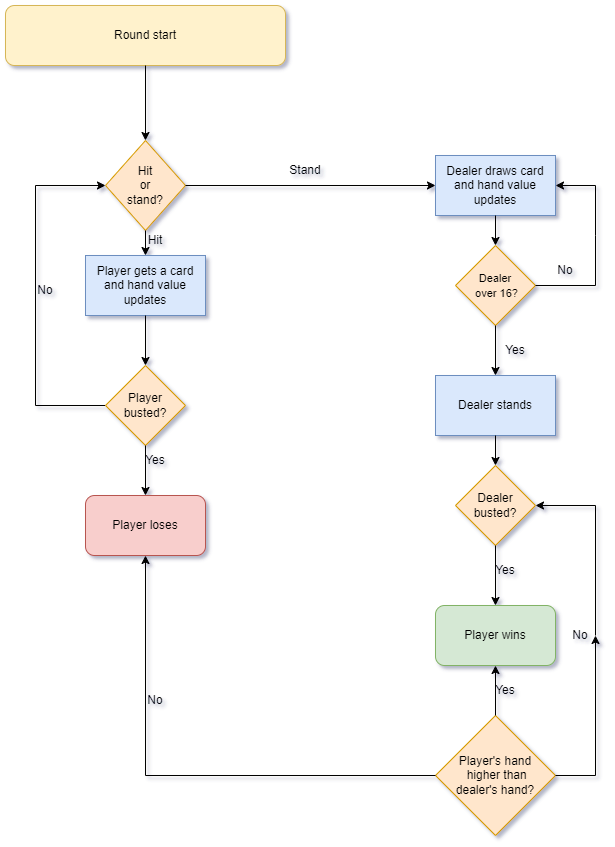

The diagram above was exported from draw.io. Its source (the exported page's mxGraphModel, read from the mxfile embedded in the PNG):
<mxGraphModel dx="2266" dy="841" grid="1" gridSize="10" guides="1" tooltips="1" connect="1" arrows="1" fold="1" page="1" pageScale="1" pageWidth="850" pageHeight="1100" background="none" math="0" shadow="1">
  <root>
    <mxCell id="0" />
    <mxCell id="1" parent="0" />
    <mxCell id="F1WHXFZJfG1m5uOvKMY1-11" value="Round start" style="rounded=1;whiteSpace=wrap;html=1;fillColor=#fff2cc;strokeColor=#d6b656;" vertex="1" parent="1">
      <mxGeometry x="130" y="30" width="280" height="60" as="geometry" />
    </mxCell>
    <mxCell id="F1WHXFZJfG1m5uOvKMY1-12" value="Hit &lt;br&gt;or &lt;br&gt;stand?" style="rhombus;whiteSpace=wrap;html=1;rotation=0;fillColor=#ffe6cc;strokeColor=#d79b00;" vertex="1" parent="1">
      <mxGeometry x="230" y="165" width="80" height="90" as="geometry" />
    </mxCell>
    <mxCell id="F1WHXFZJfG1m5uOvKMY1-14" value="" style="endArrow=classic;html=1;rounded=0;exitX=1;exitY=0.5;exitDx=0;exitDy=0;entryX=0;entryY=0.5;entryDx=0;entryDy=0;" edge="1" parent="1" source="F1WHXFZJfG1m5uOvKMY1-12" target="F1WHXFZJfG1m5uOvKMY1-18">
      <mxGeometry width="50" height="50" relative="1" as="geometry">
        <mxPoint x="400" y="460" as="sourcePoint" />
        <mxPoint x="380" y="210" as="targetPoint" />
      </mxGeometry>
    </mxCell>
    <mxCell id="F1WHXFZJfG1m5uOvKMY1-15" value="Stand" style="text;html=1;strokeColor=none;fillColor=none;align=center;verticalAlign=middle;whiteSpace=wrap;rounded=0;" vertex="1" parent="1">
      <mxGeometry x="400" y="180" width="60" height="30" as="geometry" />
    </mxCell>
    <mxCell id="F1WHXFZJfG1m5uOvKMY1-16" value="&lt;font style=&quot;font-size: 11px;&quot;&gt;Dealer&lt;br&gt;&amp;nbsp;over 16?&lt;/font&gt;" style="rhombus;whiteSpace=wrap;html=1;fillColor=#ffe6cc;strokeColor=#d79b00;" vertex="1" parent="1">
      <mxGeometry x="580" y="270" width="80" height="80" as="geometry" />
    </mxCell>
    <mxCell id="F1WHXFZJfG1m5uOvKMY1-18" value="Dealer draws card and hand value updates" style="rounded=0;whiteSpace=wrap;html=1;fillColor=#dae8fc;strokeColor=#6c8ebf;" vertex="1" parent="1">
      <mxGeometry x="560" y="180" width="120" height="60" as="geometry" />
    </mxCell>
    <mxCell id="F1WHXFZJfG1m5uOvKMY1-19" value="" style="endArrow=classic;html=1;rounded=0;exitX=1;exitY=0.5;exitDx=0;exitDy=0;entryX=1;entryY=0.5;entryDx=0;entryDy=0;" edge="1" parent="1" source="F1WHXFZJfG1m5uOvKMY1-16" target="F1WHXFZJfG1m5uOvKMY1-18">
      <mxGeometry width="50" height="50" relative="1" as="geometry">
        <mxPoint x="400" y="440" as="sourcePoint" />
        <mxPoint x="450" y="390" as="targetPoint" />
        <Array as="points">
          <mxPoint x="720" y="310" />
          <mxPoint x="720" y="260" />
          <mxPoint x="720" y="210" />
        </Array>
      </mxGeometry>
    </mxCell>
    <mxCell id="F1WHXFZJfG1m5uOvKMY1-20" value="No" style="text;html=1;strokeColor=none;fillColor=none;align=center;verticalAlign=middle;whiteSpace=wrap;rounded=0;" vertex="1" parent="1">
      <mxGeometry x="660" y="280" width="60" height="30" as="geometry" />
    </mxCell>
    <mxCell id="F1WHXFZJfG1m5uOvKMY1-21" value="Dealer stands" style="rounded=0;whiteSpace=wrap;html=1;fillColor=#dae8fc;strokeColor=#6c8ebf;" vertex="1" parent="1">
      <mxGeometry x="560" y="400" width="120" height="60" as="geometry" />
    </mxCell>
    <mxCell id="F1WHXFZJfG1m5uOvKMY1-22" value="" style="endArrow=classic;html=1;rounded=0;exitX=0.5;exitY=1;exitDx=0;exitDy=0;entryX=0.5;entryY=0;entryDx=0;entryDy=0;" edge="1" parent="1" source="F1WHXFZJfG1m5uOvKMY1-16" target="F1WHXFZJfG1m5uOvKMY1-21">
      <mxGeometry width="50" height="50" relative="1" as="geometry">
        <mxPoint x="400" y="440" as="sourcePoint" />
        <mxPoint x="450" y="390" as="targetPoint" />
      </mxGeometry>
    </mxCell>
    <mxCell id="F1WHXFZJfG1m5uOvKMY1-23" value="Yes" style="text;html=1;strokeColor=none;fillColor=none;align=center;verticalAlign=middle;whiteSpace=wrap;rounded=0;" vertex="1" parent="1">
      <mxGeometry x="610" y="360" width="60" height="30" as="geometry" />
    </mxCell>
    <mxCell id="F1WHXFZJfG1m5uOvKMY1-24" value="Dealer&lt;br&gt;busted?" style="rhombus;whiteSpace=wrap;html=1;fillColor=#ffe6cc;strokeColor=#d79b00;" vertex="1" parent="1">
      <mxGeometry x="580" y="490" width="80" height="80" as="geometry" />
    </mxCell>
    <mxCell id="F1WHXFZJfG1m5uOvKMY1-25" value="" style="endArrow=classic;html=1;rounded=0;exitX=0.5;exitY=1;exitDx=0;exitDy=0;entryX=0.5;entryY=0;entryDx=0;entryDy=0;" edge="1" parent="1" source="F1WHXFZJfG1m5uOvKMY1-21" target="F1WHXFZJfG1m5uOvKMY1-24">
      <mxGeometry width="50" height="50" relative="1" as="geometry">
        <mxPoint x="400" y="440" as="sourcePoint" />
        <mxPoint x="450" y="390" as="targetPoint" />
      </mxGeometry>
    </mxCell>
    <mxCell id="F1WHXFZJfG1m5uOvKMY1-26" value="Player wins" style="rounded=1;whiteSpace=wrap;html=1;fillColor=#d5e8d4;strokeColor=#82b366;" vertex="1" parent="1">
      <mxGeometry x="560" y="630" width="120" height="60" as="geometry" />
    </mxCell>
    <mxCell id="F1WHXFZJfG1m5uOvKMY1-27" value="" style="endArrow=classic;html=1;rounded=0;exitX=0.5;exitY=1;exitDx=0;exitDy=0;entryX=0.5;entryY=0;entryDx=0;entryDy=0;" edge="1" parent="1" source="F1WHXFZJfG1m5uOvKMY1-24" target="F1WHXFZJfG1m5uOvKMY1-26">
      <mxGeometry width="50" height="50" relative="1" as="geometry">
        <mxPoint x="400" y="640" as="sourcePoint" />
        <mxPoint x="450" y="590" as="targetPoint" />
      </mxGeometry>
    </mxCell>
    <mxCell id="F1WHXFZJfG1m5uOvKMY1-28" value="Player's hand&lt;br&gt;&amp;nbsp;higher than &lt;br&gt;dealer's hand?" style="rhombus;whiteSpace=wrap;html=1;fillColor=#ffe6cc;strokeColor=#d79b00;" vertex="1" parent="1">
      <mxGeometry x="560" y="740" width="120" height="120" as="geometry" />
    </mxCell>
    <mxCell id="F1WHXFZJfG1m5uOvKMY1-29" value="" style="endArrow=classic;html=1;rounded=0;exitX=0.5;exitY=0;exitDx=0;exitDy=0;" edge="1" parent="1" source="F1WHXFZJfG1m5uOvKMY1-28" target="F1WHXFZJfG1m5uOvKMY1-26">
      <mxGeometry width="50" height="50" relative="1" as="geometry">
        <mxPoint x="400" y="640" as="sourcePoint" />
        <mxPoint x="450" y="590" as="targetPoint" />
      </mxGeometry>
    </mxCell>
    <mxCell id="F1WHXFZJfG1m5uOvKMY1-30" value="" style="endArrow=classic;html=1;rounded=0;exitX=1;exitY=0.5;exitDx=0;exitDy=0;entryX=1;entryY=0.5;entryDx=0;entryDy=0;" edge="1" parent="1" source="F1WHXFZJfG1m5uOvKMY1-33" target="F1WHXFZJfG1m5uOvKMY1-24">
      <mxGeometry width="50" height="50" relative="1" as="geometry">
        <mxPoint x="400" y="640" as="sourcePoint" />
        <mxPoint x="450" y="590" as="targetPoint" />
        <Array as="points">
          <mxPoint x="720" y="530" />
        </Array>
      </mxGeometry>
    </mxCell>
    <mxCell id="F1WHXFZJfG1m5uOvKMY1-32" value="" style="endArrow=classic;html=1;rounded=0;exitX=1;exitY=0.5;exitDx=0;exitDy=0;entryX=1;entryY=0.5;entryDx=0;entryDy=0;" edge="1" parent="1" source="F1WHXFZJfG1m5uOvKMY1-28" target="F1WHXFZJfG1m5uOvKMY1-33">
      <mxGeometry width="50" height="50" relative="1" as="geometry">
        <mxPoint x="680" y="800" as="sourcePoint" />
        <mxPoint x="660" y="530" as="targetPoint" />
        <Array as="points">
          <mxPoint x="720" y="800" />
        </Array>
      </mxGeometry>
    </mxCell>
    <mxCell id="F1WHXFZJfG1m5uOvKMY1-33" value="No" style="text;html=1;strokeColor=none;fillColor=none;align=center;verticalAlign=middle;whiteSpace=wrap;rounded=0;" vertex="1" parent="1">
      <mxGeometry x="690" y="645" width="30" height="30" as="geometry" />
    </mxCell>
    <mxCell id="F1WHXFZJfG1m5uOvKMY1-35" value="Yes" style="text;html=1;strokeColor=none;fillColor=none;align=center;verticalAlign=middle;whiteSpace=wrap;rounded=0;" vertex="1" parent="1">
      <mxGeometry x="600" y="580" width="60" height="30" as="geometry" />
    </mxCell>
    <mxCell id="F1WHXFZJfG1m5uOvKMY1-36" value="Yes" style="text;html=1;strokeColor=none;fillColor=none;align=center;verticalAlign=middle;whiteSpace=wrap;rounded=0;" vertex="1" parent="1">
      <mxGeometry x="600" y="700" width="60" height="30" as="geometry" />
    </mxCell>
    <mxCell id="F1WHXFZJfG1m5uOvKMY1-38" value="" style="endArrow=classic;html=1;rounded=0;exitX=0.5;exitY=1;exitDx=0;exitDy=0;entryX=0.5;entryY=0;entryDx=0;entryDy=0;" edge="1" parent="1" source="F1WHXFZJfG1m5uOvKMY1-11" target="F1WHXFZJfG1m5uOvKMY1-12">
      <mxGeometry width="50" height="50" relative="1" as="geometry">
        <mxPoint x="400" y="310" as="sourcePoint" />
        <mxPoint x="450" y="260" as="targetPoint" />
      </mxGeometry>
    </mxCell>
    <mxCell id="F1WHXFZJfG1m5uOvKMY1-39" value="Player gets a card and hand value updates" style="rounded=0;whiteSpace=wrap;html=1;fillColor=#dae8fc;strokeColor=#6c8ebf;" vertex="1" parent="1">
      <mxGeometry x="210" y="280" width="120" height="60" as="geometry" />
    </mxCell>
    <mxCell id="F1WHXFZJfG1m5uOvKMY1-40" value="" style="endArrow=classic;html=1;rounded=0;entryX=0;entryY=0.5;entryDx=0;entryDy=0;exitX=0;exitY=0.5;exitDx=0;exitDy=0;" edge="1" parent="1" source="F1WHXFZJfG1m5uOvKMY1-43" target="F1WHXFZJfG1m5uOvKMY1-12">
      <mxGeometry width="50" height="50" relative="1" as="geometry">
        <mxPoint x="100" y="350" as="sourcePoint" />
        <mxPoint x="150" y="300" as="targetPoint" />
        <Array as="points">
          <mxPoint x="160" y="430" />
          <mxPoint x="160" y="210" />
        </Array>
      </mxGeometry>
    </mxCell>
    <mxCell id="F1WHXFZJfG1m5uOvKMY1-41" value="" style="endArrow=classic;html=1;rounded=0;exitX=0.5;exitY=1;exitDx=0;exitDy=0;entryX=0.5;entryY=0;entryDx=0;entryDy=0;" edge="1" parent="1" source="F1WHXFZJfG1m5uOvKMY1-12" target="F1WHXFZJfG1m5uOvKMY1-39">
      <mxGeometry width="50" height="50" relative="1" as="geometry">
        <mxPoint x="400" y="290" as="sourcePoint" />
        <mxPoint x="450" y="240" as="targetPoint" />
      </mxGeometry>
    </mxCell>
    <mxCell id="F1WHXFZJfG1m5uOvKMY1-42" value="Hit" style="text;html=1;strokeColor=none;fillColor=none;align=center;verticalAlign=middle;whiteSpace=wrap;rounded=0;" vertex="1" parent="1">
      <mxGeometry x="250" y="250" width="60" height="30" as="geometry" />
    </mxCell>
    <mxCell id="F1WHXFZJfG1m5uOvKMY1-43" value="Player&lt;br&gt;busted?" style="rhombus;whiteSpace=wrap;html=1;fillColor=#ffe6cc;strokeColor=#d79b00;" vertex="1" parent="1">
      <mxGeometry x="230" y="390" width="80" height="80" as="geometry" />
    </mxCell>
    <mxCell id="F1WHXFZJfG1m5uOvKMY1-44" value="" style="endArrow=classic;html=1;rounded=0;exitX=0.5;exitY=1;exitDx=0;exitDy=0;entryX=0.5;entryY=0;entryDx=0;entryDy=0;" edge="1" parent="1" source="F1WHXFZJfG1m5uOvKMY1-39" target="F1WHXFZJfG1m5uOvKMY1-43">
      <mxGeometry width="50" height="50" relative="1" as="geometry">
        <mxPoint x="400" y="470" as="sourcePoint" />
        <mxPoint x="450" y="420" as="targetPoint" />
      </mxGeometry>
    </mxCell>
    <mxCell id="F1WHXFZJfG1m5uOvKMY1-45" value="No" style="text;html=1;strokeColor=none;fillColor=none;align=center;verticalAlign=middle;whiteSpace=wrap;rounded=0;" vertex="1" parent="1">
      <mxGeometry x="140" y="300" width="60" height="30" as="geometry" />
    </mxCell>
    <mxCell id="F1WHXFZJfG1m5uOvKMY1-46" value="Player loses" style="rounded=1;whiteSpace=wrap;html=1;fillColor=#f8cecc;strokeColor=#b85450;" vertex="1" parent="1">
      <mxGeometry x="210" y="520" width="120" height="60" as="geometry" />
    </mxCell>
    <mxCell id="F1WHXFZJfG1m5uOvKMY1-47" value="" style="endArrow=classic;html=1;rounded=0;exitX=0.5;exitY=1;exitDx=0;exitDy=0;entryX=0.5;entryY=0;entryDx=0;entryDy=0;" edge="1" parent="1" source="F1WHXFZJfG1m5uOvKMY1-43" target="F1WHXFZJfG1m5uOvKMY1-46">
      <mxGeometry width="50" height="50" relative="1" as="geometry">
        <mxPoint x="400" y="670" as="sourcePoint" />
        <mxPoint x="450" y="620" as="targetPoint" />
      </mxGeometry>
    </mxCell>
    <mxCell id="F1WHXFZJfG1m5uOvKMY1-48" value="" style="endArrow=classic;html=1;rounded=0;exitX=0;exitY=0.5;exitDx=0;exitDy=0;entryX=0.5;entryY=1;entryDx=0;entryDy=0;" edge="1" parent="1" source="F1WHXFZJfG1m5uOvKMY1-28" target="F1WHXFZJfG1m5uOvKMY1-46">
      <mxGeometry width="50" height="50" relative="1" as="geometry">
        <mxPoint x="390" y="810" as="sourcePoint" />
        <mxPoint x="440" y="760" as="targetPoint" />
        <Array as="points">
          <mxPoint x="270" y="800" />
        </Array>
      </mxGeometry>
    </mxCell>
    <mxCell id="F1WHXFZJfG1m5uOvKMY1-49" value="No" style="text;html=1;strokeColor=none;fillColor=none;align=center;verticalAlign=middle;whiteSpace=wrap;rounded=0;" vertex="1" parent="1">
      <mxGeometry x="250" y="710" width="60" height="30" as="geometry" />
    </mxCell>
    <mxCell id="F1WHXFZJfG1m5uOvKMY1-50" value="Yes" style="text;html=1;strokeColor=none;fillColor=none;align=center;verticalAlign=middle;whiteSpace=wrap;rounded=0;" vertex="1" parent="1">
      <mxGeometry x="250" y="470" width="60" height="30" as="geometry" />
    </mxCell>
    <mxCell id="F1WHXFZJfG1m5uOvKMY1-53" value="" style="endArrow=classic;html=1;rounded=0;exitX=0.5;exitY=1;exitDx=0;exitDy=0;entryX=0.5;entryY=0;entryDx=0;entryDy=0;" edge="1" parent="1" source="F1WHXFZJfG1m5uOvKMY1-18" target="F1WHXFZJfG1m5uOvKMY1-16">
      <mxGeometry width="50" height="50" relative="1" as="geometry">
        <mxPoint x="400" y="470" as="sourcePoint" />
        <mxPoint x="450" y="420" as="targetPoint" />
      </mxGeometry>
    </mxCell>
  </root>
</mxGraphModel>